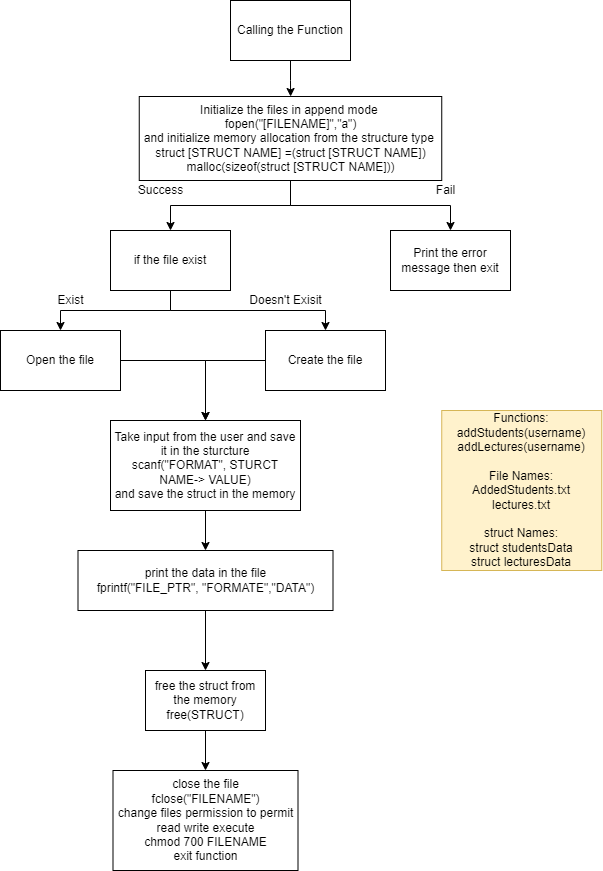

The diagram above was exported from draw.io. Its source (the exported page's mxGraphModel, read from the mxfile embedded in the PNG):
<mxGraphModel dx="1038" dy="539" grid="1" gridSize="10" guides="1" tooltips="1" connect="1" arrows="1" fold="1" page="1" pageScale="1" pageWidth="850" pageHeight="1100" math="0" shadow="0">
  <root>
    <mxCell id="0" />
    <mxCell id="1" parent="0" />
    <mxCell id="R0DYDjJKvBQgZhW8SNCN-17" value="" style="edgeStyle=orthogonalEdgeStyle;rounded=0;orthogonalLoop=1;jettySize=auto;html=1;" edge="1" parent="1" source="R0DYDjJKvBQgZhW8SNCN-15" target="R0DYDjJKvBQgZhW8SNCN-16">
      <mxGeometry relative="1" as="geometry" />
    </mxCell>
    <mxCell id="R0DYDjJKvBQgZhW8SNCN-15" value="Calling the Function" style="rounded=0;whiteSpace=wrap;html=1;" vertex="1" parent="1">
      <mxGeometry x="350" width="120" height="60" as="geometry" />
    </mxCell>
    <mxCell id="R0DYDjJKvBQgZhW8SNCN-20" value="" style="edgeStyle=orthogonalEdgeStyle;rounded=0;orthogonalLoop=1;jettySize=auto;html=1;exitX=0.5;exitY=1;exitDx=0;exitDy=0;" edge="1" parent="1" source="R0DYDjJKvBQgZhW8SNCN-16" target="R0DYDjJKvBQgZhW8SNCN-18">
      <mxGeometry relative="1" as="geometry" />
    </mxCell>
    <mxCell id="R0DYDjJKvBQgZhW8SNCN-22" style="edgeStyle=orthogonalEdgeStyle;rounded=0;orthogonalLoop=1;jettySize=auto;html=1;exitX=0.5;exitY=1;exitDx=0;exitDy=0;entryX=0.5;entryY=0;entryDx=0;entryDy=0;" edge="1" parent="1" source="R0DYDjJKvBQgZhW8SNCN-16" target="R0DYDjJKvBQgZhW8SNCN-21">
      <mxGeometry relative="1" as="geometry" />
    </mxCell>
    <mxCell id="R0DYDjJKvBQgZhW8SNCN-16" value="Initialize the files in append mode &lt;br&gt;fopen(&quot;[FILENAME]&quot;,&quot;a&quot;)&lt;br&gt;and initialize memory allocation from the structure type &lt;br&gt;struct [STRUCT NAME] =(struct [STRUCT NAME]) malloc(sizeof(struct [STRUCT NAME]))" style="rounded=0;whiteSpace=wrap;html=1;" vertex="1" parent="1">
      <mxGeometry x="258.75" y="96" width="302.5" height="84" as="geometry" />
    </mxCell>
    <mxCell id="R0DYDjJKvBQgZhW8SNCN-26" value="" style="edgeStyle=orthogonalEdgeStyle;rounded=0;orthogonalLoop=1;jettySize=auto;html=1;exitX=0.5;exitY=1;exitDx=0;exitDy=0;" edge="1" parent="1" source="R0DYDjJKvBQgZhW8SNCN-18" target="R0DYDjJKvBQgZhW8SNCN-25">
      <mxGeometry relative="1" as="geometry" />
    </mxCell>
    <mxCell id="R0DYDjJKvBQgZhW8SNCN-28" style="edgeStyle=orthogonalEdgeStyle;rounded=0;orthogonalLoop=1;jettySize=auto;html=1;exitX=0.5;exitY=1;exitDx=0;exitDy=0;entryX=0.5;entryY=0;entryDx=0;entryDy=0;" edge="1" parent="1" source="R0DYDjJKvBQgZhW8SNCN-18" target="R0DYDjJKvBQgZhW8SNCN-27">
      <mxGeometry relative="1" as="geometry" />
    </mxCell>
    <mxCell id="R0DYDjJKvBQgZhW8SNCN-18" value="if the file exist" style="whiteSpace=wrap;html=1;rounded=0;" vertex="1" parent="1">
      <mxGeometry x="230" y="230" width="120" height="60" as="geometry" />
    </mxCell>
    <mxCell id="R0DYDjJKvBQgZhW8SNCN-21" value="Print the error message then exit" style="whiteSpace=wrap;html=1;rounded=0;" vertex="1" parent="1">
      <mxGeometry x="510" y="230" width="120" height="60" as="geometry" />
    </mxCell>
    <mxCell id="R0DYDjJKvBQgZhW8SNCN-23" value="Success" style="text;html=1;align=center;verticalAlign=middle;resizable=0;points=[];autosize=1;strokeColor=none;fillColor=none;" vertex="1" parent="1">
      <mxGeometry x="250" y="180" width="60" height="20" as="geometry" />
    </mxCell>
    <mxCell id="R0DYDjJKvBQgZhW8SNCN-24" value="Fail" style="text;html=1;align=center;verticalAlign=middle;resizable=0;points=[];autosize=1;strokeColor=none;fillColor=none;" vertex="1" parent="1">
      <mxGeometry x="550" y="180" width="30" height="20" as="geometry" />
    </mxCell>
    <mxCell id="R0DYDjJKvBQgZhW8SNCN-32" value="" style="edgeStyle=orthogonalEdgeStyle;rounded=0;orthogonalLoop=1;jettySize=auto;html=1;exitX=1;exitY=0.5;exitDx=0;exitDy=0;" edge="1" parent="1" source="R0DYDjJKvBQgZhW8SNCN-25" target="R0DYDjJKvBQgZhW8SNCN-31">
      <mxGeometry relative="1" as="geometry" />
    </mxCell>
    <mxCell id="R0DYDjJKvBQgZhW8SNCN-25" value="Open the file" style="whiteSpace=wrap;html=1;rounded=0;" vertex="1" parent="1">
      <mxGeometry x="120" y="330" width="120" height="60" as="geometry" />
    </mxCell>
    <mxCell id="R0DYDjJKvBQgZhW8SNCN-33" style="edgeStyle=orthogonalEdgeStyle;rounded=0;orthogonalLoop=1;jettySize=auto;html=1;exitX=0;exitY=0.5;exitDx=0;exitDy=0;entryX=0.5;entryY=0;entryDx=0;entryDy=0;" edge="1" parent="1" source="R0DYDjJKvBQgZhW8SNCN-27" target="R0DYDjJKvBQgZhW8SNCN-31">
      <mxGeometry relative="1" as="geometry" />
    </mxCell>
    <mxCell id="R0DYDjJKvBQgZhW8SNCN-27" value="Create the file" style="whiteSpace=wrap;html=1;rounded=0;" vertex="1" parent="1">
      <mxGeometry x="385" y="330" width="120" height="60" as="geometry" />
    </mxCell>
    <mxCell id="R0DYDjJKvBQgZhW8SNCN-29" value="Exist" style="text;html=1;align=center;verticalAlign=middle;resizable=0;points=[];autosize=1;strokeColor=none;fillColor=none;" vertex="1" parent="1">
      <mxGeometry x="170" y="290" width="40" height="20" as="geometry" />
    </mxCell>
    <mxCell id="R0DYDjJKvBQgZhW8SNCN-30" value="Doesn't Exisit" style="text;html=1;align=center;verticalAlign=middle;resizable=0;points=[];autosize=1;strokeColor=none;fillColor=none;" vertex="1" parent="1">
      <mxGeometry x="360" y="290" width="90" height="20" as="geometry" />
    </mxCell>
    <mxCell id="R0DYDjJKvBQgZhW8SNCN-35" value="" style="edgeStyle=orthogonalEdgeStyle;rounded=0;orthogonalLoop=1;jettySize=auto;html=1;" edge="1" parent="1" source="R0DYDjJKvBQgZhW8SNCN-31" target="R0DYDjJKvBQgZhW8SNCN-34">
      <mxGeometry relative="1" as="geometry" />
    </mxCell>
    <mxCell id="R0DYDjJKvBQgZhW8SNCN-31" value="Take input from the user and save it in the sturcture&lt;br&gt;scanf(&quot;FORMAT&quot;, STURCT NAME-&amp;gt; VALUE)&lt;br&gt;and save the struct in the memory" style="whiteSpace=wrap;html=1;rounded=0;" vertex="1" parent="1">
      <mxGeometry x="230" y="420" width="190" height="90" as="geometry" />
    </mxCell>
    <mxCell id="R0DYDjJKvBQgZhW8SNCN-37" value="" style="edgeStyle=orthogonalEdgeStyle;rounded=0;orthogonalLoop=1;jettySize=auto;html=1;" edge="1" parent="1" source="R0DYDjJKvBQgZhW8SNCN-34" target="R0DYDjJKvBQgZhW8SNCN-36">
      <mxGeometry relative="1" as="geometry" />
    </mxCell>
    <mxCell id="R0DYDjJKvBQgZhW8SNCN-34" value="print the data in the file&lt;br&gt;fprintf(&quot;FILE_PTR&quot;, &quot;FORMATE&quot;,&quot;DATA&quot;)" style="whiteSpace=wrap;html=1;rounded=0;" vertex="1" parent="1">
      <mxGeometry x="197.5" y="550" width="255" height="60" as="geometry" />
    </mxCell>
    <mxCell id="R0DYDjJKvBQgZhW8SNCN-42" value="" style="edgeStyle=orthogonalEdgeStyle;rounded=0;orthogonalLoop=1;jettySize=auto;html=1;" edge="1" parent="1" source="R0DYDjJKvBQgZhW8SNCN-36" target="R0DYDjJKvBQgZhW8SNCN-41">
      <mxGeometry relative="1" as="geometry" />
    </mxCell>
    <mxCell id="R0DYDjJKvBQgZhW8SNCN-36" value="free the struct from the memory&lt;br&gt;free(STRUCT)" style="whiteSpace=wrap;html=1;rounded=0;" vertex="1" parent="1">
      <mxGeometry x="265" y="670" width="120" height="60" as="geometry" />
    </mxCell>
    <mxCell id="R0DYDjJKvBQgZhW8SNCN-41" value="close the file&lt;br&gt;fclose(&quot;FILENAME&quot;)&lt;br&gt;change files permission to permit read write execute&lt;br&gt;chmod 700 FILENAME&lt;br&gt;exit function" style="whiteSpace=wrap;html=1;rounded=0;" vertex="1" parent="1">
      <mxGeometry x="232.5" y="770" width="185" height="100" as="geometry" />
    </mxCell>
    <mxCell id="R0DYDjJKvBQgZhW8SNCN-45" value="Functions:&lt;br&gt;addStudents(username)&lt;br&gt;addLectures(username)&lt;br&gt;&lt;br&gt;File Names:&lt;br&gt;AddedStudents.txt&lt;br&gt;lectures.txt&lt;br&gt;&lt;br&gt;struct Names:&lt;br&gt;struct studentsData&lt;br&gt;struct lecturesData" style="whiteSpace=wrap;html=1;fillColor=#fff2cc;strokeColor=#d6b656;" vertex="1" parent="1">
      <mxGeometry x="561.25" y="410" width="160" height="160" as="geometry" />
    </mxCell>
  </root>
</mxGraphModel>